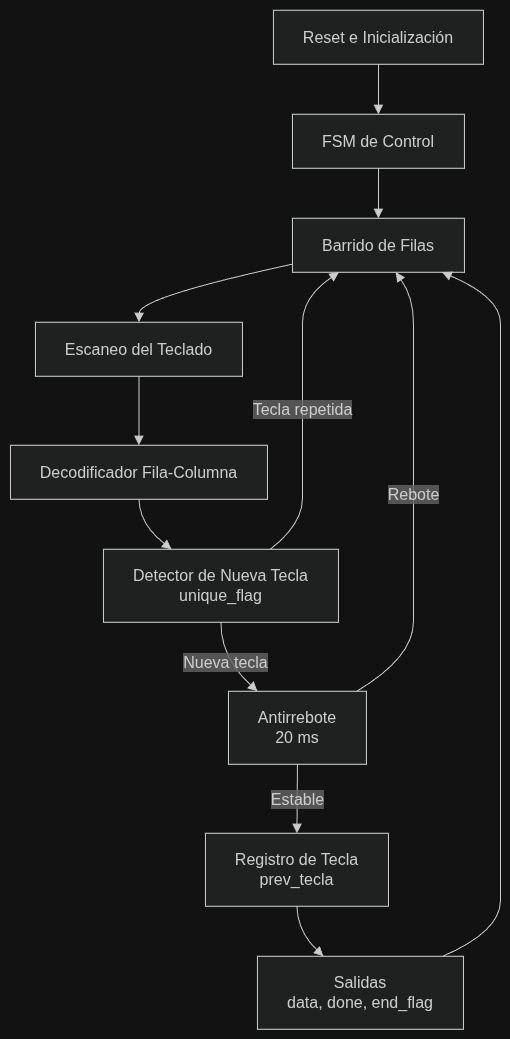

The diagram above was exported from draw.io. Its source (the exported page's mxGraphModel, read from the mxfile embedded in the PNG):
<mxGraphModel dx="1811" dy="1080" grid="1" gridSize="10" guides="1" tooltips="1" connect="1" arrows="1" fold="1" page="1" pageScale="1" pageWidth="827" pageHeight="1169" math="0" shadow="0">
  <root>
    <mxCell id="0" />
    <mxCell id="1" parent="0" />
    <UserObject label="" mermaidData="{&#10;  &quot;data&quot;: &quot;flowchart TD\n\nA[Reset e Inicialización]\nB[FSM de Control]\nC[Barrido de Filas]\nD[Escaneo del Teclado]\nE[Decodificador Fila-Columna]\nF[Detector de Nueva Tecla&lt;br/&gt;unique_flag]\nG[Antirrebote&lt;br/&gt;20 ms]\nH[Registro de Tecla&lt;br/&gt;prev_tecla]\nI[Salidas&lt;br/&gt;data, done, end_flag]\n\nA --&gt; B\nB --&gt; C\nC --&gt; D\nD --&gt; E\nE --&gt; F\n\nF --&gt;|Nueva tecla| G\nF --&gt;|Tecla repetida| C\n\nG --&gt;|Estable| H\nG --&gt;|Rebote| C\n\nH --&gt; I\nI --&gt; C&quot;,&#10;  &quot;config&quot;: null&#10;}" id="hpHDYb-2ZNfUje4GDj_g-1">
      <mxCell connectable="0" parent="1" style="group;transparentBounds=1;editIcon=1;lockedGroup=0;groupPadding=10;" vertex="1">
        <mxGeometry as="geometry" />
      </mxCell>
    </UserObject>
    <UserObject label="Reset e Inicialización" mermaidId="n:A" mermaidBaseStyle="html=1;whiteSpace=wrap;strokeWidth=1;fillColor=light-dark(#ECECFF,#1f2020);strokeColor=light-dark(#9370DB,#cccccc);fontColor=light-dark(#333333,#cccccc);fontFamily=Trebuchet MS,Verdana,Arial,sans-serif;fontSize=16;" mermaidBaseValue="Reset e Inicialización" id="hpHDYb-2ZNfUje4GDj_g-2">
      <mxCell parent="hpHDYb-2ZNfUje4GDj_g-1" style="html=1;whiteSpace=wrap;strokeWidth=1;fillColor=light-dark(#ECECFF,#1f2020);strokeColor=light-dark(#9370DB,#cccccc);fontColor=light-dark(#333333,#cccccc);fontFamily=Trebuchet MS,Verdana,Arial,sans-serif;fontSize=16;" vertex="1">
        <mxGeometry height="54" width="210" x="293" y="30" as="geometry" />
      </mxCell>
    </UserObject>
    <UserObject label="FSM de Control" mermaidId="n:B" mermaidBaseStyle="html=1;whiteSpace=wrap;strokeWidth=1;fillColor=light-dark(#ECECFF,#1f2020);strokeColor=light-dark(#9370DB,#cccccc);fontColor=light-dark(#333333,#cccccc);fontFamily=Trebuchet MS,Verdana,Arial,sans-serif;fontSize=16;" mermaidBaseValue="FSM de Control" id="hpHDYb-2ZNfUje4GDj_g-3">
      <mxCell parent="hpHDYb-2ZNfUje4GDj_g-1" style="html=1;whiteSpace=wrap;strokeWidth=1;fillColor=light-dark(#ECECFF,#1f2020);strokeColor=light-dark(#9370DB,#cccccc);fontColor=light-dark(#333333,#cccccc);fontFamily=Trebuchet MS,Verdana,Arial,sans-serif;fontSize=16;" vertex="1">
        <mxGeometry height="54" width="172" x="312" y="134" as="geometry" />
      </mxCell>
    </UserObject>
    <UserObject label="Barrido de Filas" mermaidId="n:C" mermaidBaseStyle="html=1;whiteSpace=wrap;strokeWidth=1;fillColor=light-dark(#ECECFF,#1f2020);strokeColor=light-dark(#9370DB,#cccccc);fontColor=light-dark(#333333,#cccccc);fontFamily=Trebuchet MS,Verdana,Arial,sans-serif;fontSize=16;" mermaidBaseValue="Barrido de Filas" id="hpHDYb-2ZNfUje4GDj_g-4">
      <mxCell parent="hpHDYb-2ZNfUje4GDj_g-1" style="html=1;whiteSpace=wrap;strokeWidth=1;fillColor=light-dark(#ECECFF,#1f2020);strokeColor=light-dark(#9370DB,#cccccc);fontColor=light-dark(#333333,#cccccc);fontFamily=Trebuchet MS,Verdana,Arial,sans-serif;fontSize=16;" vertex="1">
        <mxGeometry height="54" width="172" x="312" y="238" as="geometry" />
      </mxCell>
    </UserObject>
    <UserObject label="Escaneo del Teclado" mermaidId="n:D" mermaidBaseStyle="html=1;whiteSpace=wrap;strokeWidth=1;fillColor=light-dark(#ECECFF,#1f2020);strokeColor=light-dark(#9370DB,#cccccc);fontColor=light-dark(#333333,#cccccc);fontFamily=Trebuchet MS,Verdana,Arial,sans-serif;fontSize=16;" mermaidBaseValue="Escaneo del Teclado" id="hpHDYb-2ZNfUje4GDj_g-5">
      <mxCell parent="hpHDYb-2ZNfUje4GDj_g-1" style="html=1;whiteSpace=wrap;strokeWidth=1;fillColor=light-dark(#ECECFF,#1f2020);strokeColor=light-dark(#9370DB,#cccccc);fontColor=light-dark(#333333,#cccccc);fontFamily=Trebuchet MS,Verdana,Arial,sans-serif;fontSize=16;" vertex="1">
        <mxGeometry height="54" width="207" x="55" y="342" as="geometry" />
      </mxCell>
    </UserObject>
    <UserObject label="Decodificador Fila-Columna" mermaidId="n:E" mermaidBaseStyle="html=1;whiteSpace=wrap;strokeWidth=1;fillColor=light-dark(#ECECFF,#1f2020);strokeColor=light-dark(#9370DB,#cccccc);fontColor=light-dark(#333333,#cccccc);fontFamily=Trebuchet MS,Verdana,Arial,sans-serif;fontSize=16;" mermaidBaseValue="Decodificador Fila-Columna" id="hpHDYb-2ZNfUje4GDj_g-6">
      <mxCell parent="hpHDYb-2ZNfUje4GDj_g-1" style="html=1;whiteSpace=wrap;strokeWidth=1;fillColor=light-dark(#ECECFF,#1f2020);strokeColor=light-dark(#9370DB,#cccccc);fontColor=light-dark(#333333,#cccccc);fontFamily=Trebuchet MS,Verdana,Arial,sans-serif;fontSize=16;" vertex="1">
        <mxGeometry height="54" width="257" x="30" y="465" as="geometry" />
      </mxCell>
    </UserObject>
    <UserObject label="Detector de Nueva Tecla&#10;unique_flag" mermaidId="n:F" mermaidBaseStyle="html=1;whiteSpace=wrap;strokeWidth=1;fillColor=light-dark(#ECECFF,#1f2020);strokeColor=light-dark(#9370DB,#cccccc);fontColor=light-dark(#333333,#cccccc);fontFamily=Trebuchet MS,Verdana,Arial,sans-serif;fontSize=16;" mermaidBaseValue="Detector de Nueva Tecla&#10;unique_flag" id="hpHDYb-2ZNfUje4GDj_g-7">
      <mxCell parent="hpHDYb-2ZNfUje4GDj_g-1" style="html=1;whiteSpace=wrap;strokeWidth=1;fillColor=light-dark(#ECECFF,#1f2020);strokeColor=light-dark(#9370DB,#cccccc);fontColor=light-dark(#333333,#cccccc);fontFamily=Trebuchet MS,Verdana,Arial,sans-serif;fontSize=16;" vertex="1">
        <mxGeometry height="73" width="235" x="123" y="569" as="geometry" />
      </mxCell>
    </UserObject>
    <UserObject label="Antirrebote&#10;20 ms" mermaidId="n:G" mermaidBaseStyle="html=1;whiteSpace=wrap;strokeWidth=1;fillColor=light-dark(#ECECFF,#1f2020);strokeColor=light-dark(#9370DB,#cccccc);fontColor=light-dark(#333333,#cccccc);fontFamily=Trebuchet MS,Verdana,Arial,sans-serif;fontSize=16;" mermaidBaseValue="Antirrebote&#10;20 ms" id="hpHDYb-2ZNfUje4GDj_g-8">
      <mxCell parent="hpHDYb-2ZNfUje4GDj_g-1" style="html=1;whiteSpace=wrap;strokeWidth=1;fillColor=light-dark(#ECECFF,#1f2020);strokeColor=light-dark(#9370DB,#cccccc);fontColor=light-dark(#333333,#cccccc);fontFamily=Trebuchet MS,Verdana,Arial,sans-serif;fontSize=16;" vertex="1">
        <mxGeometry height="73" width="138" x="248" y="711" as="geometry" />
      </mxCell>
    </UserObject>
    <UserObject label="Registro de Tecla&#10;prev_tecla" mermaidId="n:H" mermaidBaseStyle="html=1;whiteSpace=wrap;strokeWidth=1;fillColor=light-dark(#ECECFF,#1f2020);strokeColor=light-dark(#9370DB,#cccccc);fontColor=light-dark(#333333,#cccccc);fontFamily=Trebuchet MS,Verdana,Arial,sans-serif;fontSize=16;" mermaidBaseValue="Registro de Tecla&#10;prev_tecla" id="hpHDYb-2ZNfUje4GDj_g-9">
      <mxCell parent="hpHDYb-2ZNfUje4GDj_g-1" style="html=1;whiteSpace=wrap;strokeWidth=1;fillColor=light-dark(#ECECFF,#1f2020);strokeColor=light-dark(#9370DB,#cccccc);fontColor=light-dark(#333333,#cccccc);fontFamily=Trebuchet MS,Verdana,Arial,sans-serif;fontSize=16;" vertex="1">
        <mxGeometry height="73" width="183" x="225" y="853" as="geometry" />
      </mxCell>
    </UserObject>
    <UserObject label="Salidas&#10;data, done, end_flag" mermaidId="n:I" mermaidBaseStyle="html=1;whiteSpace=wrap;strokeWidth=1;fillColor=light-dark(#ECECFF,#1f2020);strokeColor=light-dark(#9370DB,#cccccc);fontColor=light-dark(#333333,#cccccc);fontFamily=Trebuchet MS,Verdana,Arial,sans-serif;fontSize=16;" mermaidBaseValue="Salidas&#10;data, done, end_flag" id="hpHDYb-2ZNfUje4GDj_g-10">
      <mxCell parent="hpHDYb-2ZNfUje4GDj_g-1" style="html=1;whiteSpace=wrap;strokeWidth=1;fillColor=light-dark(#ECECFF,#1f2020);strokeColor=light-dark(#9370DB,#cccccc);fontColor=light-dark(#333333,#cccccc);fontFamily=Trebuchet MS,Verdana,Arial,sans-serif;fontSize=16;" vertex="1">
        <mxGeometry height="73" width="206" x="277" y="976" as="geometry" />
      </mxCell>
    </UserObject>
    <UserObject label="" mermaidId="e:A-&gt;B#0" mermaidBaseStyle="curved=1;startArrow=none;endArrow=block;endSize=7;strokeColor=light-dark(#333333,#cccccc);exitX=0.5;exitY=1;entryX=0.5;entryY=0;" mermaidBaseValue="" id="hpHDYb-2ZNfUje4GDj_g-11">
      <mxCell edge="1" parent="hpHDYb-2ZNfUje4GDj_g-1" source="hpHDYb-2ZNfUje4GDj_g-2" style="curved=1;startArrow=none;endArrow=block;endSize=7;strokeColor=light-dark(#333333,#cccccc);exitX=0.5;exitY=1;entryX=0.5;entryY=0;rounded=0;" target="hpHDYb-2ZNfUje4GDj_g-3">
        <mxGeometry relative="1" as="geometry">
          <Array as="points" />
        </mxGeometry>
      </mxCell>
    </UserObject>
    <UserObject label="" mermaidId="e:B-&gt;C#0" mermaidBaseStyle="curved=1;startArrow=none;endArrow=block;endSize=7;strokeColor=light-dark(#333333,#cccccc);exitX=0.5;exitY=1;entryX=0.5;entryY=0;" mermaidBaseValue="" id="hpHDYb-2ZNfUje4GDj_g-12">
      <mxCell edge="1" parent="hpHDYb-2ZNfUje4GDj_g-1" source="hpHDYb-2ZNfUje4GDj_g-3" style="curved=1;startArrow=none;endArrow=block;endSize=7;strokeColor=light-dark(#333333,#cccccc);exitX=0.5;exitY=1;entryX=0.5;entryY=0;rounded=0;" target="hpHDYb-2ZNfUje4GDj_g-4">
        <mxGeometry relative="1" as="geometry">
          <Array as="points" />
        </mxGeometry>
      </mxCell>
    </UserObject>
    <UserObject label="" mermaidId="e:C-&gt;D#0" mermaidBaseStyle="curved=1;startArrow=none;endArrow=block;endSize=7;strokeColor=light-dark(#333333,#cccccc);exitX=0;exitY=0.85;entryX=0.5;entryY=0;" mermaidBaseValue="" id="hpHDYb-2ZNfUje4GDj_g-13">
      <mxCell edge="1" parent="hpHDYb-2ZNfUje4GDj_g-1" source="hpHDYb-2ZNfUje4GDj_g-4" style="curved=1;startArrow=none;endArrow=block;endSize=7;strokeColor=light-dark(#333333,#cccccc);exitX=0;exitY=0.85;entryX=0.5;entryY=0;rounded=0;" target="hpHDYb-2ZNfUje4GDj_g-5">
        <mxGeometry relative="1" as="geometry">
          <Array as="points">
            <mxPoint x="159" y="317" />
          </Array>
        </mxGeometry>
      </mxCell>
    </UserObject>
    <UserObject label="" mermaidId="e:D-&gt;E#0" mermaidBaseStyle="curved=1;startArrow=none;endArrow=block;endSize=7;strokeColor=light-dark(#333333,#cccccc);exitX=0.5;exitY=1;entryX=0.5;entryY=0;" mermaidBaseValue="" id="hpHDYb-2ZNfUje4GDj_g-14">
      <mxCell edge="1" parent="hpHDYb-2ZNfUje4GDj_g-1" source="hpHDYb-2ZNfUje4GDj_g-5" style="curved=1;startArrow=none;endArrow=block;endSize=7;strokeColor=light-dark(#333333,#cccccc);exitX=0.5;exitY=1;entryX=0.5;entryY=0;rounded=0;" target="hpHDYb-2ZNfUje4GDj_g-6">
        <mxGeometry relative="1" as="geometry">
          <Array as="points" />
        </mxGeometry>
      </mxCell>
    </UserObject>
    <UserObject label="" mermaidId="e:E-&gt;F#0" mermaidBaseStyle="curved=1;startArrow=none;endArrow=block;endSize=7;strokeColor=light-dark(#333333,#cccccc);exitX=0.5;exitY=1;entryX=0.29;entryY=0;" mermaidBaseValue="" id="hpHDYb-2ZNfUje4GDj_g-15">
      <mxCell edge="1" parent="hpHDYb-2ZNfUje4GDj_g-1" source="hpHDYb-2ZNfUje4GDj_g-6" style="curved=1;startArrow=none;endArrow=block;endSize=7;strokeColor=light-dark(#333333,#cccccc);exitX=0.5;exitY=1;entryX=0.29;entryY=0;rounded=0;" target="hpHDYb-2ZNfUje4GDj_g-7">
        <mxGeometry relative="1" as="geometry">
          <Array as="points">
            <mxPoint x="159" y="544" />
          </Array>
        </mxGeometry>
      </mxCell>
    </UserObject>
    <UserObject label="Nueva tecla" mermaidId="e:F-&gt;G#0" mermaidBaseStyle="curved=1;startArrow=none;endArrow=block;endSize=7;strokeColor=light-dark(#333333,#cccccc);html=1;fontSize=16;labelBackgroundColor=light-dark(#E8E8E88D,#2a2a2a8D);fontFamily=Trebuchet MS,Verdana,Arial,sans-serif;fontColor=light-dark(#333333,#cccccc);exitX=0.5;exitY=1;entryX=0.21;entryY=0;" mermaidBaseValue="Nueva tecla" id="hpHDYb-2ZNfUje4GDj_g-16">
      <mxCell edge="1" parent="hpHDYb-2ZNfUje4GDj_g-1" source="hpHDYb-2ZNfUje4GDj_g-7" style="curved=1;startArrow=none;endArrow=block;endSize=7;strokeColor=light-dark(#333333,#cccccc);html=1;fontSize=16;labelBackgroundColor=light-dark(#E8E8E88D,#2a2a2a8D);fontFamily=Trebuchet MS,Verdana,Arial,sans-serif;fontColor=light-dark(#333333,#cccccc);exitX=0.5;exitY=1;entryX=0.21;entryY=0;rounded=0;" target="hpHDYb-2ZNfUje4GDj_g-8">
        <mxGeometry relative="1" as="geometry">
          <Array as="points">
            <mxPoint x="240" y="677" />
          </Array>
        </mxGeometry>
      </mxCell>
    </UserObject>
    <UserObject label="Tecla repetida" mermaidId="e:F-&gt;C#0" mermaidBaseStyle="curved=1;startArrow=none;endArrow=block;endSize=7;strokeColor=light-dark(#333333,#cccccc);html=1;fontSize=16;labelBackgroundColor=light-dark(#E8E8E88D,#2a2a2a8D);fontFamily=Trebuchet MS,Verdana,Arial,sans-serif;fontColor=light-dark(#333333,#cccccc);exitX=0.71;exitY=0;entryX=0.27;entryY=1;" mermaidBaseValue="Tecla repetida" id="hpHDYb-2ZNfUje4GDj_g-17">
      <mxCell edge="1" parent="hpHDYb-2ZNfUje4GDj_g-1" source="hpHDYb-2ZNfUje4GDj_g-7" style="curved=1;startArrow=none;endArrow=block;endSize=7;strokeColor=light-dark(#333333,#cccccc);html=1;fontSize=16;labelBackgroundColor=light-dark(#E8E8E88D,#2a2a2a8D);fontFamily=Trebuchet MS,Verdana,Arial,sans-serif;fontColor=light-dark(#333333,#cccccc);exitX=0.71;exitY=0;entryX=0.27;entryY=1;rounded=0;" target="hpHDYb-2ZNfUje4GDj_g-4">
        <mxGeometry relative="1" as="geometry">
          <Array as="points">
            <mxPoint x="322" y="544" />
            <mxPoint x="322" y="492" />
            <mxPoint x="322" y="431" />
            <mxPoint x="322" y="369" />
            <mxPoint x="322" y="317" />
          </Array>
        </mxGeometry>
      </mxCell>
    </UserObject>
    <UserObject label="Estable" mermaidId="e:G-&gt;H#0" mermaidBaseStyle="curved=1;startArrow=none;endArrow=block;endSize=7;strokeColor=light-dark(#333333,#cccccc);html=1;fontSize=16;labelBackgroundColor=light-dark(#E8E8E88D,#2a2a2a8D);fontFamily=Trebuchet MS,Verdana,Arial,sans-serif;fontColor=light-dark(#333333,#cccccc);exitX=0.5;exitY=1;entryX=0.5;entryY=0;" mermaidBaseValue="Estable" id="hpHDYb-2ZNfUje4GDj_g-18">
      <mxCell edge="1" parent="hpHDYb-2ZNfUje4GDj_g-1" source="hpHDYb-2ZNfUje4GDj_g-8" style="curved=1;startArrow=none;endArrow=block;endSize=7;strokeColor=light-dark(#333333,#cccccc);html=1;fontSize=16;labelBackgroundColor=light-dark(#E8E8E88D,#2a2a2a8D);fontFamily=Trebuchet MS,Verdana,Arial,sans-serif;fontColor=light-dark(#333333,#cccccc);exitX=0.5;exitY=1;entryX=0.5;entryY=0;rounded=0;" target="hpHDYb-2ZNfUje4GDj_g-9">
        <mxGeometry relative="1" as="geometry">
          <Array as="points" />
        </mxGeometry>
      </mxCell>
    </UserObject>
    <UserObject label="Rebote" mermaidId="e:G-&gt;C#0" mermaidBaseStyle="curved=1;startArrow=none;endArrow=block;endSize=7;strokeColor=light-dark(#333333,#cccccc);html=1;fontSize=16;labelBackgroundColor=light-dark(#E8E8E88D,#2a2a2a8D);fontFamily=Trebuchet MS,Verdana,Arial,sans-serif;fontColor=light-dark(#333333,#cccccc);exitX=0.93;exitY=0;entryX=0.6;entryY=1;" mermaidBaseValue="Rebote" id="hpHDYb-2ZNfUje4GDj_g-19">
      <mxCell edge="1" parent="hpHDYb-2ZNfUje4GDj_g-1" source="hpHDYb-2ZNfUje4GDj_g-8" style="curved=1;startArrow=none;endArrow=block;endSize=7;strokeColor=light-dark(#333333,#cccccc);html=1;fontSize=16;labelBackgroundColor=light-dark(#E8E8E88D,#2a2a2a8D);fontFamily=Trebuchet MS,Verdana,Arial,sans-serif;fontColor=light-dark(#333333,#cccccc);exitX=0.93;exitY=0;entryX=0.6;entryY=1;rounded=0;" target="hpHDYb-2ZNfUje4GDj_g-4">
        <mxGeometry relative="1" as="geometry">
          <Array as="points">
            <mxPoint x="433" y="677" />
            <mxPoint x="433" y="606" />
            <mxPoint x="433" y="544" />
            <mxPoint x="433" y="492" />
            <mxPoint x="433" y="431" />
            <mxPoint x="433" y="369" />
            <mxPoint x="433" y="317" />
          </Array>
        </mxGeometry>
      </mxCell>
    </UserObject>
    <UserObject label="" mermaidId="e:H-&gt;I#0" mermaidBaseStyle="curved=1;startArrow=none;endArrow=block;endSize=7;strokeColor=light-dark(#333333,#cccccc);exitX=0.5;exitY=1;entryX=0.32;entryY=0;" mermaidBaseValue="" id="hpHDYb-2ZNfUje4GDj_g-20">
      <mxCell edge="1" parent="hpHDYb-2ZNfUje4GDj_g-1" source="hpHDYb-2ZNfUje4GDj_g-9" style="curved=1;startArrow=none;endArrow=block;endSize=7;strokeColor=light-dark(#333333,#cccccc);exitX=0.5;exitY=1;entryX=0.32;entryY=0;rounded=0;" target="hpHDYb-2ZNfUje4GDj_g-10">
        <mxGeometry relative="1" as="geometry">
          <Array as="points">
            <mxPoint x="317" y="951" />
          </Array>
        </mxGeometry>
      </mxCell>
    </UserObject>
    <UserObject label="" mermaidId="e:I-&gt;C#0" mermaidBaseStyle="curved=1;startArrow=none;endArrow=block;endSize=7;strokeColor=light-dark(#333333,#cccccc);exitX=0.9;exitY=0;entryX=0.87;entryY=1;" mermaidBaseValue="" id="hpHDYb-2ZNfUje4GDj_g-21">
      <mxCell edge="1" parent="hpHDYb-2ZNfUje4GDj_g-1" source="hpHDYb-2ZNfUje4GDj_g-10" style="curved=1;startArrow=none;endArrow=block;endSize=7;strokeColor=light-dark(#333333,#cccccc);exitX=0.9;exitY=0;entryX=0.87;entryY=1;rounded=0;" target="hpHDYb-2ZNfUje4GDj_g-4">
        <mxGeometry relative="1" as="geometry">
          <Array as="points">
            <mxPoint x="520" y="951" />
            <mxPoint x="520" y="890" />
            <mxPoint x="520" y="819" />
            <mxPoint x="520" y="748" />
            <mxPoint x="520" y="677" />
            <mxPoint x="520" y="606" />
            <mxPoint x="520" y="544" />
            <mxPoint x="520" y="492" />
            <mxPoint x="520" y="431" />
            <mxPoint x="520" y="369" />
            <mxPoint x="520" y="317" />
          </Array>
        </mxGeometry>
      </mxCell>
    </UserObject>
  </root>
</mxGraphModel>